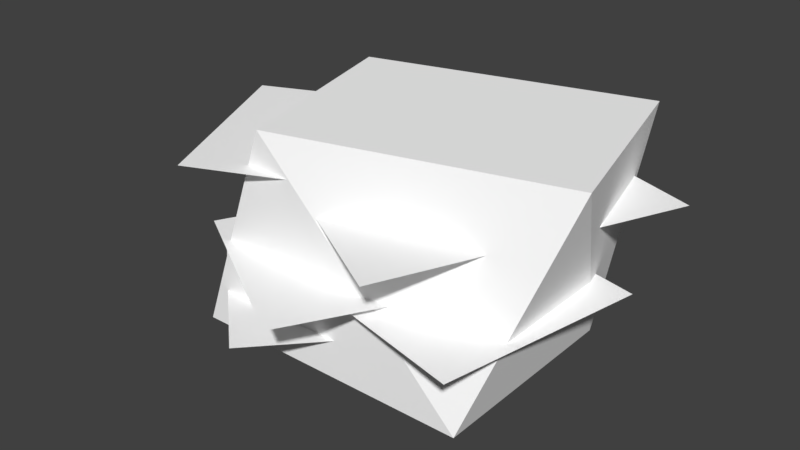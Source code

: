 # Source: shelf_papers.blend  (saved by Blender 2.79.0; exported with 4.5.12 LTS)
import bpy
from mathutils import Matrix  # noqa: F401  (used for matrix-valued properties, if any)

bpy.ops.wm.read_factory_settings(use_empty=True)
scene = bpy.context.scene
scene.name = 'Scene'

# ---- collections
col_collection_1 = bpy.data.collections.new('Collection 1'); scene.collection.children.link(col_collection_1)

# ---- materials (node trees are filled in below, after node groups)
mat_paper = bpy.data.materials.new('Paper')
mat_paper.alpha_threshold = 0.0
mat_paper.use_transparent_shadow = False
mat_paper.diffuse_color = (1.0, 1.0, 1.0, 1.0)
mat_paper.roughness = 0.5

# ---- material node trees

# ---- world
world_world = bpy.data.worlds.new('World'); scene.world = world_world
world_world.color = (0.05088, 0.05088, 0.05088)
world_world.use_sun_shadow = False
world_world.sun_shadow_jitter_overblur = 0.0
world_world.cycles.sampling_method = 'MANUAL'

# ---- meshes
me_cube_001 = bpy.data.meshes.new('Cube.001')
me_cube_001.from_pydata([(-0.275, -0.2002, 2.235e-08), (-0.1369, -0.1914, 0.4), (-0.275, 0.2001, 2.235e-08), (-0.2377, 0.1957, 0.4), (0.275, -0.2002, 2.235e-08), (0.3953, -0.05271, 0.4), (0.275, 0.2002, 2.235e-08), (0.2945, 0.3344, 0.4), (-0.2478, -0.2671, 0.3324), (-0.4168, 0.08572, 0.3324), (0.2564, -0.05605, 0.3324), (0.08785, 0.297, 0.3324), (0.0455, 0.3618, 0.2833), (0.4196, 0.2256, 0.2833), (-0.1505, -0.1101, 0.2833), (0.1835, -0.3076, 0.2833), (-0.04802, 0.3056, 0.1775), (0.3169, 0.127, 0.1775), (-0.2913, -0.1654, 0.1775), (0.03853, -0.3624, 0.1775), (-0.2112, -0.1518, 0.1623), (-0.1356, 0.236, 0.1623), (0.3154, -0.2815, 0.1623), (0.3953, 0.1078, 0.1623), (-0.08979, -0.323, 0.07258), (-0.3867, -0.05844, 0.07258), (0.2803, 0.07519, 0.07258), (-0.0149, 0.3447, 0.07258)], [], [(0, 1, 3, 2), (2, 3, 7, 6), (6, 7, 5, 4), (4, 5, 1, 0), (2, 6, 4, 0), (7, 3, 1, 5), (11, 9, 8, 10), (15, 13, 12, 14), (19, 17, 16, 18), (23, 21, 20, 22), (27, 25, 24, 26)])
_uv = me_cube_001.uv_layers.new(name='UVMap')
_uv.uv.foreach_set('vector', [0.9377, 0.714, 0.9377, 0.8546, 0.8143, 0.8482, 0.8141, 0.7148, 0.4462, 0.259, 0.3233, 0.2493, 0.3168, 0.06692, 0.4462, 0.07643, 0.815, 0.5331, 0.8131, 0.3928, 0.932, 0.4289, 0.932, 0.5761, 0.1923, 0.2495, 0.06226, 0.293, 0.06882, 0.1106, 0.1923, 0.06692, 0.6896, 0.714, 0.6896, 0.898, 0.565, 0.898, 0.565, 0.714, 0.06226, 0.9331, 0.06226, 0.7491, 0.1868, 0.7491, 0.1868, 0.9331, 0.6924, 0.07332, 0.6924, 0.2564, 0.5707, 0.2498, 0.5707, 0.06692, 0.4405, 0.3928, 0.4405, 0.5879, 0.3168, 0.5789, 0.3205, 0.408, 0.1885, 0.4268, 0.1885, 0.6152, 0.06226, 0.6068, 0.06889, 0.4296, 0.6886, 0.3974, 0.6886, 0.5802, 0.5657, 0.5743, 0.565, 0.3928, 0.4405, 0.7224, 0.4405, 0.9059, 0.3167, 0.9036, 0.316, 0.7218])
me_cube_001.materials.append(mat_paper)
me_cube_001.use_remesh_preserve_volume = False
me_cube_001.use_remesh_preserve_attributes = False
me_cube_001.use_mirror_vertex_groups = False
me_cube_001.update()

# ---- objects
ob_papers = bpy.data.objects.new('Papers', me_cube_001)

# ---- transforms, parenting, visibility, modifiers, constraints
ob_papers.location = (0.0, 0.0, 0.0)
ob_papers.lineart.crease_threshold = 0.0

# ---- collection membership
col_collection_1.objects.link(ob_papers)

# ---- scene / render settings (as saved in the file)
scene.frame_start = 1; scene.frame_end = 250; scene.frame_set(1)
scene.render.engine = 'BLENDER_EEVEE_NEXT'
scene.render.resolution_percentage = 50
scene.render.dither_intensity = 0.0
scene.cycles.use_denoising = False
scene.cycles.samples = 128
scene.cycles.sampling_pattern = 'TABULATED_SOBOL'
scene.cycles.use_adaptive_sampling = False
scene.cycles.use_light_tree = False
scene.cycles.blur_glossy = 0.0
scene.cycles.sample_clamp_indirect = 0.0
scene.view_settings.view_transform = 'Standard'
bpy.context.view_layer.update()

# ---- added for rendering (the .blend has no active camera and no usable light): camera, sun
cam_auto = bpy.data.cameras.new('AutoCamera')
cam_auto.lens = 50.0
cam_auto.sensor_width = 36.0
cam_auto.clip_end = 1000.0
ob_auto_camera = bpy.data.objects.new('AutoCamera', cam_auto)
scene.collection.objects.link(ob_auto_camera)
ob_auto_camera.location = (1.0899, -1.30652, 1.07081)
ob_auto_camera.rotation_euler = (1.09748, -7.21219e-08, 0.694738)
scene.camera = ob_auto_camera
light_auto_sun = bpy.data.lights.new('AutoSun', 'SUN')
light_auto_sun.energy = 3.0
light_auto_sun.angle = 0.0523599
ob_auto_sun = bpy.data.objects.new('AutoSun', light_auto_sun)
scene.collection.objects.link(ob_auto_sun)
ob_auto_sun.rotation_euler = (0.872665, 0.174533, 0.523599)
bpy.context.view_layer.update()
